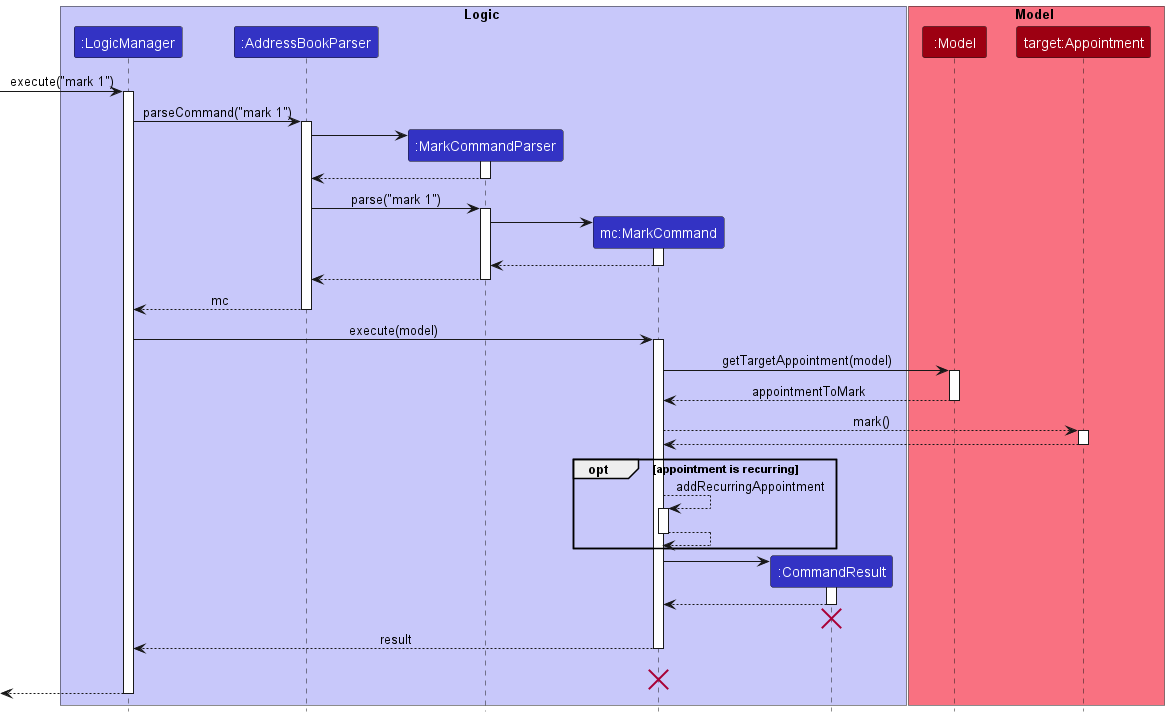

The diagram above was rendered by PlantUML. Its source (embedded in the PNG):
@startuml
!include style.puml

box Logic LOGIC_COLOR_T1
participant ":LogicManager" as LogicManager LOGIC_COLOR
participant ":AddressBookParser" as AddressBookParser LOGIC_COLOR
participant ":MarkCommandParser" as MarkCommandParser LOGIC_COLOR
participant "mc:MarkCommand" as MarkCommand LOGIC_COLOR
participant ":CommandResult" as CommandResult LOGIC_COLOR
end box

box Model MODEL_COLOR_T1
participant ":Model" as Model MODEL_COLOR
participant "target:Appointment" as Appointment MODEL_COLOR
end box
[-> LogicManager : execute("mark 1")
activate LogicManager

LogicManager -> AddressBookParser : parseCommand("mark 1")
activate AddressBookParser

create MarkCommandParser
AddressBookParser -> MarkCommandParser
activate MarkCommandParser

MarkCommandParser --> AddressBookParser
deactivate MarkCommandParser

AddressBookParser -> MarkCommandParser : parse("mark 1")
activate MarkCommandParser

create MarkCommand
MarkCommandParser -> MarkCommand
activate MarkCommand

MarkCommand --> MarkCommandParser
deactivate MarkCommand

MarkCommandParser --> AddressBookParser
deactivate MarkCommandParser

AddressBookParser --> LogicManager : mc
deactivate AddressBookParser

LogicManager -> MarkCommand : execute(model)
activate MarkCommand

MarkCommand -> Model : getTargetAppointment(model)
activate Model

Model --> MarkCommand : appointmentToMark
deactivate Model

MarkCommand --> Appointment : mark()
activate Appointment

Appointment --> MarkCommand
deactivate Appointment

opt appointment is recurring

MarkCommand --> MarkCommand : addRecurringAppointment
activate MarkCommand

MarkCommand --> MarkCommand
deactivate MarkCommand

end

create CommandResult
MarkCommand -> CommandResult
activate CommandResult

CommandResult --> MarkCommand
deactivate CommandResult
CommandResult -[hidden]-> MarkCommand
destroy CommandResult


MarkCommand --> LogicManager : result
deactivate MarkCommand
MarkCommand -[hidden]-> LogicManager : result
destroy MarkCommand

[<--LogicManager
deactivate LogicManager
@enduml